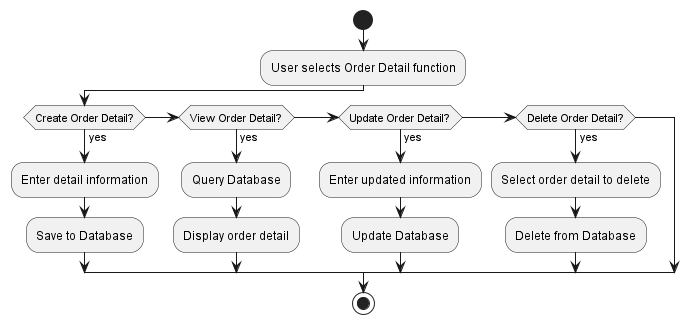

The diagram above was rendered by PlantUML. Its source (embedded in the PNG):
@startuml
start
:User selects Order Detail function;
if (Create Order Detail?) then (yes)
  :Enter detail information;
  :Save to Database;
elseif (View Order Detail?) then (yes)
  :Query Database;
  :Display order detail;
elseif (Update Order Detail?) then (yes)
  :Enter updated information;
  :Update Database;
elseif (Delete Order Detail?) then (yes)
  :Select order detail to delete;
  :Delete from Database;
endif
stop
@enduml